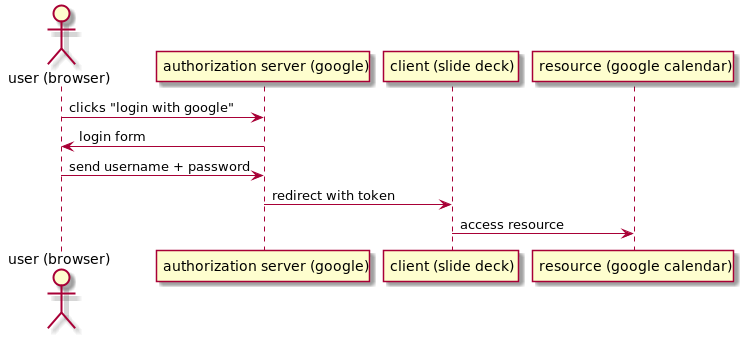

The diagram above was rendered by PlantUML. Its source (embedded in the PNG):
@startuml
actor "user (browser)" as user
participant "authorization server (google)" as auth
participant "client (slide deck)" as client
participant "resource (google calendar)" as resource

user -> auth: clicks "login with google"
auth -> user: login form
user -> auth: send username + password
auth -> client: redirect with token
client -> resource: access resource
@enduml